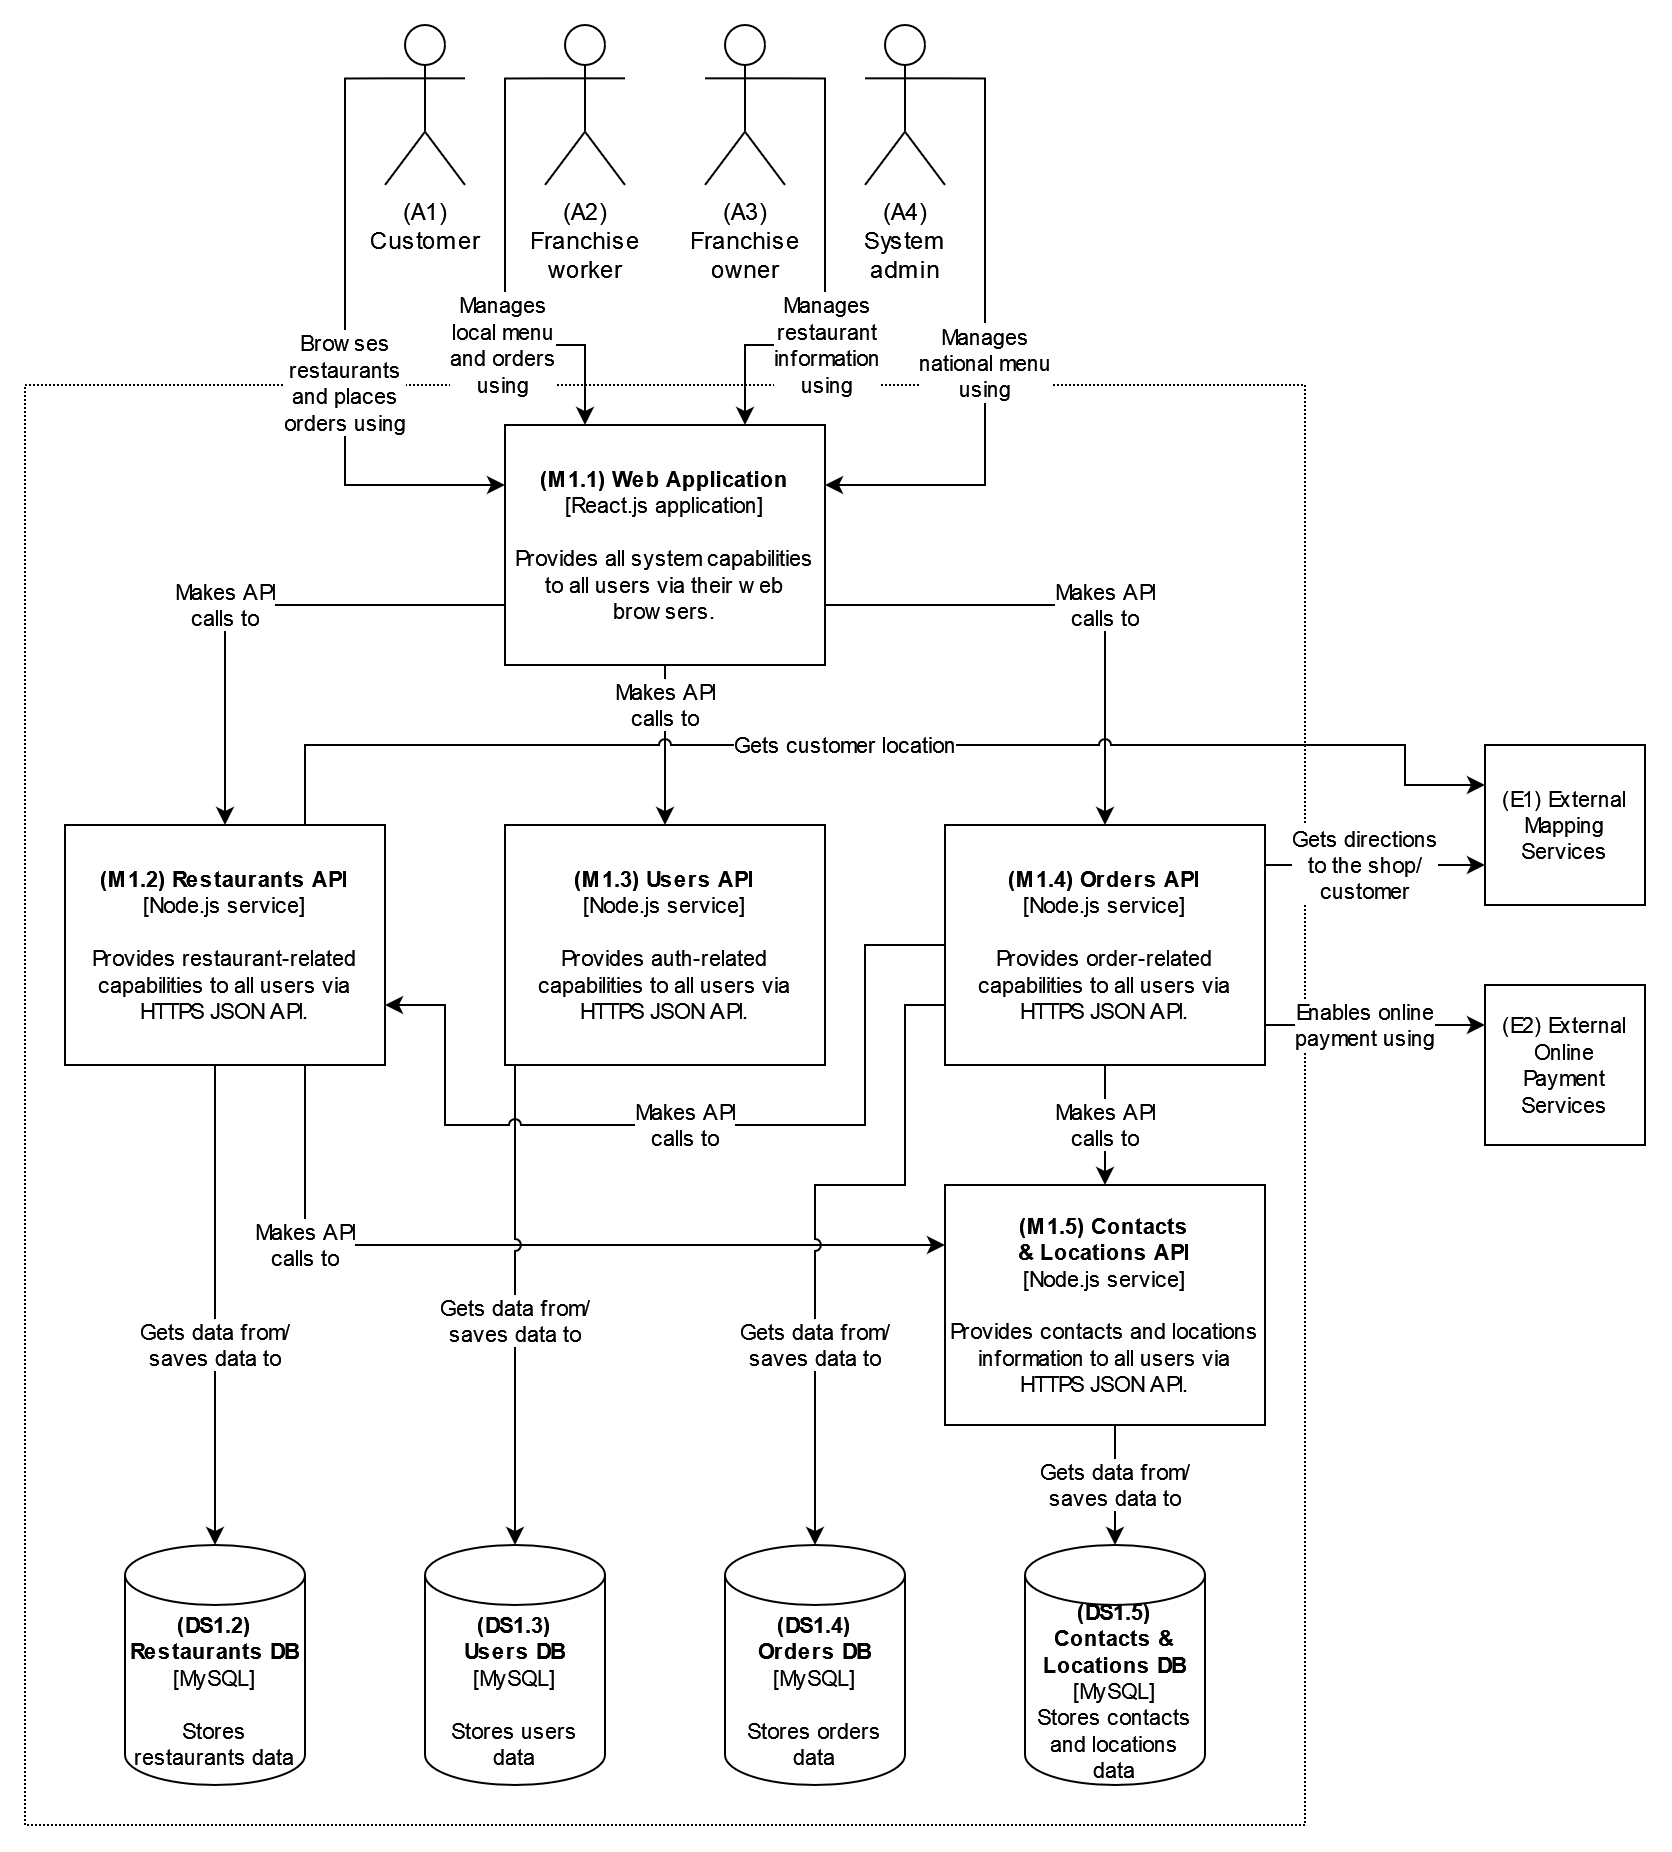

The diagram above was exported from draw.io. Its source (the exported page's mxGraphModel, read from the mxfile embedded in the PNG):
<mxGraphModel dx="2800" dy="3048" grid="1" gridSize="10" guides="1" tooltips="1" connect="1" arrows="1" fold="1" page="1" pageScale="1" pageWidth="850" pageHeight="1100" math="0" shadow="0">
  <root>
    <mxCell id="0" />
    <mxCell id="1" parent="0" />
    <mxCell id="2" value="" style="rounded=0;whiteSpace=wrap;html=1;fontSize=11;dashed=1;dashPattern=1 1;" vertex="1" parent="1">
      <mxGeometry x="-310" y="940" width="640" height="720" as="geometry" />
    </mxCell>
    <mxCell id="3" value="&lt;div&gt;&lt;b&gt;(M1.2) Restaurants API&lt;/b&gt;&lt;/div&gt;&lt;div&gt;[Node.js service]&lt;/div&gt;&lt;div&gt;&lt;br&gt;&lt;/div&gt;&lt;div&gt;Provides restaurant-related capabilities to all users via HTTPS JSON API.&lt;br&gt;&lt;/div&gt;" style="rounded=0;whiteSpace=wrap;html=1;fontSize=11;" vertex="1" parent="1">
      <mxGeometry x="-290" y="1160" width="160" height="120" as="geometry" />
    </mxCell>
    <mxCell id="4" value="&lt;div&gt;&lt;b&gt;(DS1.2) Restaurants DB&lt;br&gt;&lt;/b&gt;&lt;/div&gt;&lt;div&gt;[MySQL]&lt;b&gt;&lt;br&gt;&lt;/b&gt;&lt;/div&gt;&lt;div&gt;&lt;b&gt;&lt;br&gt;&lt;/b&gt;&lt;/div&gt;&lt;div&gt;Stores restaurants data&lt;br&gt;&lt;/div&gt;" style="shape=cylinder3;whiteSpace=wrap;html=1;boundedLbl=1;backgroundOutline=1;size=15;fontSize=11;" vertex="1" parent="1">
      <mxGeometry x="-260" y="1520" width="90" height="120" as="geometry" />
    </mxCell>
    <mxCell id="5" value="&lt;div&gt;&lt;b&gt;(M1.1) Web Application&lt;/b&gt;&lt;/div&gt;&lt;div&gt;[React.js application]&lt;/div&gt;&lt;div&gt;&lt;br&gt;&lt;/div&gt;&lt;div&gt;Provides all system capabilities to all users via their web browsers.&lt;br&gt;&lt;/div&gt;" style="rounded=0;whiteSpace=wrap;html=1;fontSize=11;" vertex="1" parent="1">
      <mxGeometry x="-70" y="960" width="160" height="120" as="geometry" />
    </mxCell>
    <mxCell id="6" value="&lt;div&gt;&lt;b&gt;(M1.3) Users API&lt;br&gt;&lt;/b&gt;&lt;/div&gt;&lt;div&gt;[Node.js service]&lt;/div&gt;&lt;div&gt;&lt;br&gt;&lt;/div&gt;&lt;div&gt;Provides auth-related capabilities to all users via HTTPS JSON API.&lt;br&gt;&lt;/div&gt;" style="rounded=0;whiteSpace=wrap;html=1;fontSize=11;" vertex="1" parent="1">
      <mxGeometry x="-70" y="1160" width="160" height="120" as="geometry" />
    </mxCell>
    <mxCell id="7" value="&lt;div&gt;&lt;b&gt;(DS1.3)&lt;br&gt;&lt;/b&gt;&lt;/div&gt;&lt;div&gt;&lt;b&gt;Users DB&lt;br&gt;&lt;/b&gt;&lt;/div&gt;&lt;div&gt;[MySQL]&lt;b&gt;&lt;br&gt;&lt;/b&gt;&lt;/div&gt;&lt;div&gt;&lt;b&gt;&lt;br&gt;&lt;/b&gt;&lt;/div&gt;&lt;div&gt;Stores users&lt;/div&gt;&lt;div&gt;data&lt;br&gt;&lt;/div&gt;" style="shape=cylinder3;whiteSpace=wrap;html=1;boundedLbl=1;backgroundOutline=1;size=15;fontSize=11;" vertex="1" parent="1">
      <mxGeometry x="-110" y="1520" width="90" height="120" as="geometry" />
    </mxCell>
    <mxCell id="8" value="&lt;div&gt;(E1) External&lt;/div&gt;&lt;div&gt;Mapping&lt;/div&gt;&lt;div&gt;Services&lt;br&gt;&lt;/div&gt;" style="rounded=0;whiteSpace=wrap;html=1;fontSize=11;" vertex="1" parent="1">
      <mxGeometry x="420" y="1120" width="80" height="80" as="geometry" />
    </mxCell>
    <mxCell id="9" value="&lt;div&gt;(E2) External&lt;/div&gt;&lt;div&gt;Online&lt;/div&gt;&lt;div&gt;Payment&lt;br&gt;&lt;/div&gt;&lt;div&gt;Services&lt;br&gt;&lt;/div&gt;" style="rounded=0;whiteSpace=wrap;html=1;fontSize=11;" vertex="1" parent="1">
      <mxGeometry x="420" y="1240" width="80" height="80" as="geometry" />
    </mxCell>
    <mxCell id="10" value="&lt;div&gt;Gets directions&lt;/div&gt;&lt;div&gt;to the shop/&lt;/div&gt;&lt;div&gt;customer&lt;br&gt;&lt;/div&gt;" style="endArrow=none;html=1;rounded=0;fontSize=11;jumpStyle=arc;edgeStyle=orthogonalEdgeStyle;exitX=0;exitY=0.75;exitDx=0;exitDy=0;endFill=0;startArrow=classic;startFill=1;entryX=1;entryY=0.25;entryDx=0;entryDy=0;" edge="1" source="8" target="22" parent="1">
      <mxGeometry width="50" height="50" relative="1" as="geometry">
        <mxPoint x="400" y="1140" as="sourcePoint" />
        <mxPoint x="320" y="1190" as="targetPoint" />
        <Array as="points">
          <mxPoint x="310" y="1180" />
        </Array>
        <mxPoint as="offset" />
      </mxGeometry>
    </mxCell>
    <mxCell id="11" value="&lt;div&gt;Enables online&lt;/div&gt;&lt;div&gt;payment using&lt;br&gt;&lt;/div&gt;" style="endArrow=none;html=1;rounded=0;fontSize=11;jumpStyle=arc;edgeStyle=orthogonalEdgeStyle;exitX=0;exitY=0.25;exitDx=0;exitDy=0;startArrow=classic;startFill=1;endFill=0;entryX=1;entryY=0.75;entryDx=0;entryDy=0;" edge="1" source="9" target="22" parent="1">
      <mxGeometry width="50" height="50" relative="1" as="geometry">
        <mxPoint x="430" y="1190" as="sourcePoint" />
        <mxPoint x="320" y="1250" as="targetPoint" />
        <Array as="points">
          <mxPoint x="310" y="1260" />
        </Array>
        <mxPoint as="offset" />
      </mxGeometry>
    </mxCell>
    <mxCell id="12" value="&lt;div&gt;(A1)&lt;/div&gt;&lt;div&gt;Customer&lt;/div&gt;" style="shape=umlActor;verticalLabelPosition=bottom;verticalAlign=top;html=1;outlineConnect=0;fontSize=12;" vertex="1" parent="1">
      <mxGeometry x="-130" y="760" width="40" height="80" as="geometry" />
    </mxCell>
    <mxCell id="13" value="&lt;div&gt;(A2)&lt;/div&gt;&lt;div&gt;Franchise&lt;/div&gt;&lt;div&gt;worker&lt;br&gt;&lt;/div&gt;" style="shape=umlActor;verticalLabelPosition=bottom;verticalAlign=top;html=1;outlineConnect=0;" vertex="1" parent="1">
      <mxGeometry x="-50" y="760" width="40" height="80" as="geometry" />
    </mxCell>
    <mxCell id="14" value="&lt;div&gt;(A3) &lt;br&gt;&lt;/div&gt;&lt;div&gt;Franchise&lt;/div&gt;&lt;div&gt;owner&lt;br&gt;&lt;/div&gt;" style="shape=umlActor;verticalLabelPosition=bottom;verticalAlign=top;html=1;outlineConnect=0;" vertex="1" parent="1">
      <mxGeometry x="30" y="760" width="40" height="80" as="geometry" />
    </mxCell>
    <mxCell id="15" value="&lt;div&gt;(A4)&lt;br&gt;&lt;/div&gt;&lt;div&gt;System&lt;/div&gt;&lt;div&gt;admin&lt;br&gt;&lt;/div&gt;" style="shape=umlActor;verticalLabelPosition=bottom;verticalAlign=top;html=1;outlineConnect=0;" vertex="1" parent="1">
      <mxGeometry x="110" y="760" width="40" height="80" as="geometry" />
    </mxCell>
    <mxCell id="16" value="&lt;div&gt;Manages&lt;/div&gt;&lt;div&gt;national menu&lt;br&gt;&lt;/div&gt;&lt;div&gt;using&lt;br&gt;&lt;/div&gt;" style="endArrow=classic;html=1;rounded=0;fontSize=11;jumpStyle=arc;edgeStyle=orthogonalEdgeStyle;entryX=1;entryY=0.25;entryDx=0;entryDy=0;exitX=1;exitY=0.3333333333333333;exitDx=0;exitDy=0;exitPerimeter=0;" edge="1" source="15" target="5" parent="1">
      <mxGeometry x="0.0767" width="50" height="50" relative="1" as="geometry">
        <mxPoint x="60" y="910" as="sourcePoint" />
        <mxPoint x="-370" y="1140" as="targetPoint" />
        <Array as="points">
          <mxPoint x="170" y="787" />
          <mxPoint x="170" y="990" />
        </Array>
        <mxPoint as="offset" />
      </mxGeometry>
    </mxCell>
    <mxCell id="17" value="Manages&lt;div&gt;restaurant&lt;/div&gt;&lt;div&gt;information&lt;br&gt;&lt;/div&gt;using" style="endArrow=classic;html=1;rounded=0;fontSize=11;jumpStyle=arc;edgeStyle=orthogonalEdgeStyle;exitX=1;exitY=0.3333333333333333;exitDx=0;exitDy=0;exitPerimeter=0;entryX=0.75;entryY=0;entryDx=0;entryDy=0;" edge="1" source="14" target="5" parent="1">
      <mxGeometry x="0.3143" width="50" height="50" relative="1" as="geometry">
        <mxPoint x="-90.91000000000003" y="990" as="sourcePoint" />
        <mxPoint x="-90.91000000000003" y="870" as="targetPoint" />
        <Array as="points">
          <mxPoint x="90" y="787" />
          <mxPoint x="90" y="920" />
          <mxPoint x="50" y="920" />
        </Array>
        <mxPoint as="offset" />
      </mxGeometry>
    </mxCell>
    <mxCell id="18" value="&lt;div&gt;&lt;div&gt;Manages&lt;/div&gt;&lt;div&gt;local menu&lt;br&gt;&lt;/div&gt;&lt;div&gt;and orders&lt;/div&gt;&lt;div&gt;using&lt;br&gt;&lt;/div&gt;&lt;/div&gt;" style="endArrow=classic;html=1;rounded=0;fontSize=11;jumpStyle=arc;exitX=0;exitY=0.3333333333333333;exitDx=0;exitDy=0;exitPerimeter=0;entryX=0.25;entryY=0;entryDx=0;entryDy=0;edgeStyle=orthogonalEdgeStyle;" edge="1" source="13" target="5" parent="1">
      <mxGeometry x="0.3141" width="50" height="50" relative="1" as="geometry">
        <mxPoint x="-140" y="1040" as="sourcePoint" />
        <mxPoint x="-100" y="920" as="targetPoint" />
        <Array as="points">
          <mxPoint x="-70" y="787" />
          <mxPoint x="-70" y="920" />
          <mxPoint x="-30" y="920" />
        </Array>
        <mxPoint as="offset" />
      </mxGeometry>
    </mxCell>
    <mxCell id="19" value="&lt;span style=&quot;&quot;&gt;&lt;/span&gt;&lt;span style=&quot;&quot;&gt;Browses&lt;/span&gt;&lt;div&gt;&lt;span style=&quot;&quot;&gt;restaurants&lt;/span&gt;&lt;/div&gt;&lt;div&gt;&lt;span style=&quot;&quot;&gt;and places&lt;/span&gt;&lt;/div&gt;&lt;div&gt;&lt;span style=&quot;&quot;&gt;orders using&lt;br&gt;&lt;/span&gt;&lt;/div&gt;&lt;span style=&quot;&quot;&gt;&lt;/span&gt;" style="endArrow=classic;html=1;rounded=0;fontSize=11;jumpStyle=arc;entryX=0;entryY=0.25;entryDx=0;entryDy=0;edgeStyle=orthogonalEdgeStyle;exitX=0;exitY=0.3333333333333333;exitDx=0;exitDy=0;exitPerimeter=0;labelBackgroundColor=default;" edge="1" source="12" target="5" parent="1">
      <mxGeometry x="0.1427" width="50" height="50" relative="1" as="geometry">
        <mxPoint x="-156.36363636363637" y="880" as="sourcePoint" />
        <mxPoint x="-640" y="970" as="targetPoint" />
        <Array as="points">
          <mxPoint x="-150" y="787" />
          <mxPoint x="-150" y="990" />
        </Array>
        <mxPoint as="offset" />
      </mxGeometry>
    </mxCell>
    <mxCell id="20" value="&lt;div&gt;Makes API&lt;/div&gt;&lt;div&gt;calls to&lt;/div&gt;" style="endArrow=classic;html=1;rounded=0;fontSize=11;jumpStyle=arc;entryX=0.5;entryY=0;entryDx=0;entryDy=0;edgeStyle=orthogonalEdgeStyle;exitX=0;exitY=0.75;exitDx=0;exitDy=0;labelBackgroundColor=default;" edge="1" source="5" target="3" parent="1">
      <mxGeometry x="0.12" width="50" height="50" relative="1" as="geometry">
        <mxPoint x="-230" y="796.6666666666667" as="sourcePoint" />
        <mxPoint x="-170" y="1000" as="targetPoint" />
        <Array as="points">
          <mxPoint x="-210" y="1050" />
        </Array>
        <mxPoint as="offset" />
      </mxGeometry>
    </mxCell>
    <mxCell id="21" value="&lt;div&gt;Makes API&lt;/div&gt;&lt;div&gt;calls to&lt;/div&gt;" style="endArrow=classic;html=1;rounded=0;fontSize=11;jumpStyle=arc;entryX=0.5;entryY=0;entryDx=0;entryDy=0;edgeStyle=orthogonalEdgeStyle;exitX=0.5;exitY=1;exitDx=0;exitDy=0;labelBackgroundColor=default;" edge="1" source="5" target="6" parent="1">
      <mxGeometry x="-0.5" width="50" height="50" relative="1" as="geometry">
        <mxPoint x="-130" y="1090" as="sourcePoint" />
        <mxPoint x="-190" y="1170" as="targetPoint" />
        <Array as="points">
          <mxPoint x="10" y="1090" />
          <mxPoint x="10" y="1090" />
        </Array>
        <mxPoint as="offset" />
      </mxGeometry>
    </mxCell>
    <mxCell id="22" value="&lt;div&gt;&lt;b&gt;(M1.4) Orders API&lt;/b&gt;&lt;/div&gt;&lt;div&gt;[Node.js service]&lt;/div&gt;&lt;div&gt;&lt;br&gt;&lt;/div&gt;&lt;div&gt;Provides order-related capabilities to all users via HTTPS JSON API.&lt;br&gt;&lt;/div&gt;" style="rounded=0;whiteSpace=wrap;html=1;fontSize=11;" vertex="1" parent="1">
      <mxGeometry x="150" y="1160" width="160" height="120" as="geometry" />
    </mxCell>
    <mxCell id="23" value="&lt;div&gt;Makes API&lt;/div&gt;&lt;div&gt;calls to&lt;/div&gt;" style="endArrow=classic;html=1;rounded=0;fontSize=11;jumpStyle=arc;entryX=0.5;entryY=0;entryDx=0;entryDy=0;edgeStyle=orthogonalEdgeStyle;exitX=1;exitY=0.75;exitDx=0;exitDy=0;labelBackgroundColor=default;" edge="1" source="5" target="22" parent="1">
      <mxGeometry x="0.12" width="50" height="50" relative="1" as="geometry">
        <mxPoint x="20" y="1090" as="sourcePoint" />
        <mxPoint x="20" y="1170" as="targetPoint" />
        <Array as="points">
          <mxPoint x="230" y="1050" />
        </Array>
        <mxPoint as="offset" />
      </mxGeometry>
    </mxCell>
    <mxCell id="24" value="&lt;div&gt;&lt;b&gt;(M1.5) Contacts&lt;/b&gt;&lt;/div&gt;&lt;div&gt;&lt;b&gt;&amp;amp; Locations API&lt;/b&gt;&lt;/div&gt;&lt;div&gt;[Node.js service]&lt;/div&gt;&lt;div&gt;&lt;br&gt;&lt;/div&gt;&lt;div&gt;Provides contacts and locations information to all users via HTTPS JSON API.&lt;br&gt;&lt;/div&gt;" style="rounded=0;whiteSpace=wrap;html=1;fontSize=11;" vertex="1" parent="1">
      <mxGeometry x="150" y="1340" width="160" height="120" as="geometry" />
    </mxCell>
    <mxCell id="25" value="&lt;div&gt;&lt;b&gt;(DS1.4)&lt;br&gt;&lt;/b&gt;&lt;/div&gt;&lt;div&gt;&lt;b&gt;Orders DB&lt;br&gt;&lt;/b&gt;&lt;/div&gt;&lt;div&gt;[MySQL]&lt;b&gt;&lt;br&gt;&lt;/b&gt;&lt;/div&gt;&lt;div&gt;&lt;b&gt;&lt;br&gt;&lt;/b&gt;&lt;/div&gt;&lt;div&gt;Stores orders&lt;/div&gt;&lt;div&gt;data&lt;br&gt;&lt;/div&gt;" style="shape=cylinder3;whiteSpace=wrap;html=1;boundedLbl=1;backgroundOutline=1;size=15;fontSize=11;" vertex="1" parent="1">
      <mxGeometry x="40" y="1520" width="90" height="120" as="geometry" />
    </mxCell>
    <mxCell id="26" value="&lt;div&gt;&lt;b&gt;(DS1.5)&lt;br&gt;&lt;/b&gt;&lt;/div&gt;&lt;div&gt;&lt;b&gt;Contacts &amp;amp; Locations DB&lt;br&gt;&lt;/b&gt;&lt;/div&gt;&lt;div&gt;[MySQL]&lt;b&gt;&lt;br&gt;&lt;/b&gt;&lt;/div&gt;&lt;div&gt;Stores contacts &lt;br&gt;&lt;/div&gt;&lt;div&gt;and locations &lt;br&gt;&lt;/div&gt;&lt;div&gt;data&lt;br&gt;&lt;/div&gt;" style="shape=cylinder3;whiteSpace=wrap;html=1;boundedLbl=1;backgroundOutline=1;size=15;fontSize=11;" vertex="1" parent="1">
      <mxGeometry x="190" y="1520" width="90" height="120" as="geometry" />
    </mxCell>
    <mxCell id="27" value="&lt;div&gt;Makes API&lt;/div&gt;&lt;div&gt;calls to&lt;/div&gt;" style="endArrow=classic;html=1;rounded=0;fontSize=11;jumpStyle=arc;entryX=0;entryY=0.25;entryDx=0;entryDy=0;edgeStyle=orthogonalEdgeStyle;exitX=0.75;exitY=1;exitDx=0;exitDy=0;labelBackgroundColor=default;" edge="1" source="3" target="24" parent="1">
      <mxGeometry x="-0.561" width="50" height="50" relative="1" as="geometry">
        <mxPoint x="20" y="1090" as="sourcePoint" />
        <mxPoint x="20" y="1170" as="targetPoint" />
        <Array as="points">
          <mxPoint x="-170" y="1370" />
        </Array>
        <mxPoint as="offset" />
      </mxGeometry>
    </mxCell>
    <mxCell id="28" value="&lt;div&gt;Makes API&lt;/div&gt;&lt;div&gt;calls to&lt;/div&gt;" style="endArrow=classic;html=1;rounded=0;fontSize=11;jumpStyle=arc;entryX=0.5;entryY=0;entryDx=0;entryDy=0;edgeStyle=orthogonalEdgeStyle;exitX=0.5;exitY=1;exitDx=0;exitDy=0;labelBackgroundColor=default;" edge="1" source="22" target="24" parent="1">
      <mxGeometry width="50" height="50" relative="1" as="geometry">
        <mxPoint x="-160" y="1290" as="sourcePoint" />
        <mxPoint x="160" y="1380" as="targetPoint" />
        <Array as="points">
          <mxPoint x="230" y="1340" />
          <mxPoint x="230" y="1340" />
        </Array>
        <mxPoint as="offset" />
      </mxGeometry>
    </mxCell>
    <mxCell id="29" value="&lt;div&gt;Gets data from/&lt;/div&gt;&lt;div&gt;saves data to&lt;br&gt;&lt;/div&gt;" style="endArrow=classic;html=1;rounded=0;fontSize=11;jumpStyle=arc;entryX=0.5;entryY=0;entryDx=0;entryDy=0;edgeStyle=orthogonalEdgeStyle;exitX=0.5;exitY=1;exitDx=0;exitDy=0;labelBackgroundColor=default;entryPerimeter=0;" edge="1" source="3" target="4" parent="1">
      <mxGeometry x="0.1837" width="50" height="50" relative="1" as="geometry">
        <mxPoint x="240" y="1290" as="sourcePoint" />
        <mxPoint x="240" y="1350" as="targetPoint" />
        <Array as="points">
          <mxPoint x="-215" y="1280" />
        </Array>
        <mxPoint as="offset" />
      </mxGeometry>
    </mxCell>
    <mxCell id="30" value="&lt;div&gt;Gets data from/&lt;/div&gt;&lt;div&gt;saves data to&lt;br&gt;&lt;/div&gt;" style="endArrow=classic;html=1;rounded=0;fontSize=11;jumpStyle=arc;entryX=0.5;entryY=0;entryDx=0;entryDy=0;edgeStyle=orthogonalEdgeStyle;exitX=0.25;exitY=1;exitDx=0;exitDy=0;labelBackgroundColor=default;entryPerimeter=0;" edge="1" source="6" target="7" parent="1">
      <mxGeometry x="0.1837" width="50" height="50" relative="1" as="geometry">
        <mxPoint x="-200" y="1290" as="sourcePoint" />
        <mxPoint x="-205" y="1530" as="targetPoint" />
        <Array as="points">
          <mxPoint x="-65" y="1280" />
        </Array>
        <mxPoint as="offset" />
      </mxGeometry>
    </mxCell>
    <mxCell id="31" value="&lt;div&gt;Gets data from/&lt;/div&gt;&lt;div&gt;saves data to&lt;br&gt;&lt;/div&gt;" style="endArrow=classic;html=1;rounded=0;fontSize=11;jumpStyle=arc;entryX=0.5;entryY=0;entryDx=0;entryDy=0;edgeStyle=orthogonalEdgeStyle;exitX=0;exitY=0.75;exitDx=0;exitDy=0;labelBackgroundColor=default;entryPerimeter=0;" edge="1" source="22" target="25" parent="1">
      <mxGeometry x="0.403" width="50" height="50" relative="1" as="geometry">
        <mxPoint x="-20" y="1290" as="sourcePoint" />
        <mxPoint x="-55" y="1530" as="targetPoint" />
        <Array as="points">
          <mxPoint x="130" y="1250" />
          <mxPoint x="130" y="1340" />
          <mxPoint x="85" y="1340" />
        </Array>
        <mxPoint as="offset" />
      </mxGeometry>
    </mxCell>
    <mxCell id="32" value="&lt;div&gt;Makes API&lt;/div&gt;&lt;div&gt;calls to&lt;/div&gt;" style="endArrow=classic;html=1;rounded=0;fontSize=11;jumpStyle=arc;entryX=1;entryY=0.75;entryDx=0;entryDy=0;edgeStyle=orthogonalEdgeStyle;exitX=0;exitY=0.5;exitDx=0;exitDy=0;labelBackgroundColor=default;" edge="1" source="22" target="3" parent="1">
      <mxGeometry x="0.0233" width="50" height="50" relative="1" as="geometry">
        <mxPoint x="240" y="1290" as="sourcePoint" />
        <mxPoint x="240" y="1350" as="targetPoint" />
        <Array as="points">
          <mxPoint x="110" y="1220" />
          <mxPoint x="110" y="1310" />
          <mxPoint x="-100" y="1310" />
          <mxPoint x="-100" y="1250" />
        </Array>
        <mxPoint as="offset" />
      </mxGeometry>
    </mxCell>
    <mxCell id="33" value="&lt;div&gt;Gets data from/&lt;/div&gt;&lt;div&gt;saves data to&lt;br&gt;&lt;/div&gt;" style="endArrow=classic;html=1;rounded=0;fontSize=11;jumpStyle=arc;entryX=0.5;entryY=0;entryDx=0;entryDy=0;edgeStyle=orthogonalEdgeStyle;exitX=0.5;exitY=1;exitDx=0;exitDy=0;labelBackgroundColor=default;entryPerimeter=0;" edge="1" source="24" target="26" parent="1">
      <mxGeometry x="0.0769" width="50" height="50" relative="1" as="geometry">
        <mxPoint x="-20" y="1290" as="sourcePoint" />
        <mxPoint x="-55" y="1530" as="targetPoint" />
        <Array as="points">
          <mxPoint x="235" y="1460" />
        </Array>
        <mxPoint as="offset" />
      </mxGeometry>
    </mxCell>
    <mxCell id="34" value="Gets customer location" style="endArrow=none;html=1;rounded=0;fontSize=11;jumpStyle=arc;edgeStyle=orthogonalEdgeStyle;exitX=0;exitY=0.25;exitDx=0;exitDy=0;endFill=0;startArrow=classic;startFill=1;entryX=0.75;entryY=0;entryDx=0;entryDy=0;" edge="1" source="8" target="3" parent="1">
      <mxGeometry x="0.0462" width="50" height="50" relative="1" as="geometry">
        <mxPoint x="430" y="1190" as="sourcePoint" />
        <mxPoint x="320" y="1200" as="targetPoint" />
        <Array as="points">
          <mxPoint x="380" y="1140" />
          <mxPoint x="380" y="1120" />
          <mxPoint x="-170" y="1120" />
        </Array>
        <mxPoint as="offset" />
      </mxGeometry>
    </mxCell>
  </root>
</mxGraphModel>